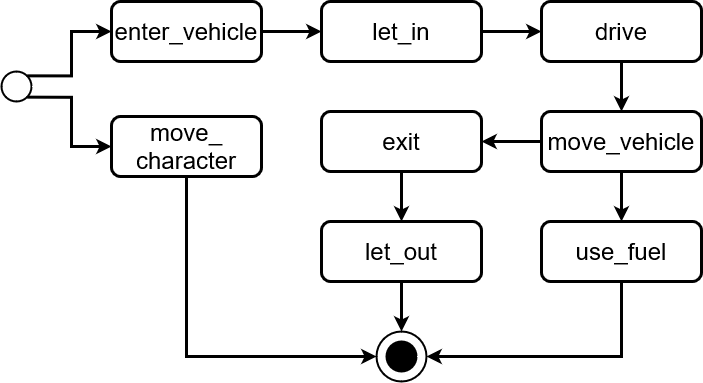

The diagram above was exported from draw.io. Its source (the exported page's mxGraphModel, read from the mxfile embedded in the PNG):
<mxGraphModel dx="810" dy="896" grid="1" gridSize="10" guides="1" tooltips="1" connect="1" arrows="1" fold="1" page="1" pageScale="1" pageWidth="850" pageHeight="1100" math="0" shadow="0">
  <root>
    <mxCell id="0" />
    <mxCell id="1" parent="0" />
    <mxCell id="ydcztmO6JAIKfTTMtu_i-43" style="edgeStyle=orthogonalEdgeStyle;rounded=0;orthogonalLoop=1;jettySize=auto;html=1;exitX=0.855;exitY=0.145;exitDx=0;exitDy=0;exitPerimeter=0;entryX=0;entryY=0.5;entryDx=0;entryDy=0;strokeWidth=3;" edge="1" parent="1" source="ydcztmO6JAIKfTTMtu_i-3" target="ydcztmO6JAIKfTTMtu_i-9">
      <mxGeometry relative="1" as="geometry" />
    </mxCell>
    <mxCell id="ydcztmO6JAIKfTTMtu_i-44" style="edgeStyle=orthogonalEdgeStyle;rounded=0;orthogonalLoop=1;jettySize=auto;html=1;exitX=0.855;exitY=0.855;exitDx=0;exitDy=0;exitPerimeter=0;entryX=0;entryY=0.5;entryDx=0;entryDy=0;strokeWidth=3;" edge="1" parent="1" source="ydcztmO6JAIKfTTMtu_i-3" target="ydcztmO6JAIKfTTMtu_i-7">
      <mxGeometry relative="1" as="geometry" />
    </mxCell>
    <mxCell id="ydcztmO6JAIKfTTMtu_i-3" value="" style="strokeWidth=2;html=1;shape=mxgraph.flowchart.start_2;whiteSpace=wrap;" vertex="1" parent="1">
      <mxGeometry x="50" y="200" width="30" height="30" as="geometry" />
    </mxCell>
    <mxCell id="ydcztmO6JAIKfTTMtu_i-4" value="" style="strokeWidth=2;html=1;shape=mxgraph.flowchart.start_2;whiteSpace=wrap;" vertex="1" parent="1">
      <mxGeometry x="425" y="460" width="50" height="50" as="geometry" />
    </mxCell>
    <mxCell id="ydcztmO6JAIKfTTMtu_i-5" value="" style="strokeWidth=2;html=1;shape=mxgraph.flowchart.start_2;whiteSpace=wrap;fillColor=#000000;" vertex="1" parent="1">
      <mxGeometry x="435" y="470" width="30" height="30" as="geometry" />
    </mxCell>
    <mxCell id="ydcztmO6JAIKfTTMtu_i-47" style="edgeStyle=orthogonalEdgeStyle;rounded=0;orthogonalLoop=1;jettySize=auto;html=1;exitX=0.5;exitY=1;exitDx=0;exitDy=0;entryX=0;entryY=0.5;entryDx=0;entryDy=0;entryPerimeter=0;strokeWidth=3;" edge="1" parent="1" source="ydcztmO6JAIKfTTMtu_i-7" target="ydcztmO6JAIKfTTMtu_i-4">
      <mxGeometry relative="1" as="geometry" />
    </mxCell>
    <mxCell id="ydcztmO6JAIKfTTMtu_i-7" value="&lt;div&gt;&lt;font size=&quot;3&quot;&gt;&lt;font style=&quot;font-size: 24px&quot;&gt;move_&lt;/font&gt;&lt;/font&gt;&lt;/div&gt;&lt;div&gt;&lt;font size=&quot;3&quot;&gt;&lt;font style=&quot;font-size: 24px&quot;&gt;character&lt;/font&gt;&lt;/font&gt;&lt;/div&gt;" style="rounded=1;whiteSpace=wrap;html=1;fillColor=#FFFFFF;strokeWidth=3;" vertex="1" parent="1">
      <mxGeometry x="160" y="245" width="150" height="60" as="geometry" />
    </mxCell>
    <mxCell id="ydcztmO6JAIKfTTMtu_i-8" style="edgeStyle=orthogonalEdgeStyle;rounded=0;orthogonalLoop=1;jettySize=auto;html=1;exitX=1;exitY=0.5;exitDx=0;exitDy=0;entryX=0;entryY=0.5;entryDx=0;entryDy=0;fontSize=24;strokeWidth=3;" edge="1" parent="1" source="ydcztmO6JAIKfTTMtu_i-9" target="ydcztmO6JAIKfTTMtu_i-13">
      <mxGeometry relative="1" as="geometry" />
    </mxCell>
    <mxCell id="ydcztmO6JAIKfTTMtu_i-9" value="&lt;font size=&quot;3&quot;&gt;&lt;font style=&quot;font-size: 24px&quot;&gt;enter_vehicle&lt;/font&gt;&lt;/font&gt;" style="rounded=1;whiteSpace=wrap;html=1;fillColor=#FFFFFF;strokeWidth=3;" vertex="1" parent="1">
      <mxGeometry x="160" y="130" width="150" height="60" as="geometry" />
    </mxCell>
    <mxCell id="ydcztmO6JAIKfTTMtu_i-12" style="edgeStyle=orthogonalEdgeStyle;rounded=0;orthogonalLoop=1;jettySize=auto;html=1;exitX=1;exitY=0.5;exitDx=0;exitDy=0;entryX=0;entryY=0.5;entryDx=0;entryDy=0;strokeWidth=3;" edge="1" parent="1" source="ydcztmO6JAIKfTTMtu_i-13" target="ydcztmO6JAIKfTTMtu_i-15">
      <mxGeometry relative="1" as="geometry" />
    </mxCell>
    <mxCell id="ydcztmO6JAIKfTTMtu_i-13" value="&lt;div&gt;&lt;font size=&quot;3&quot;&gt;&lt;font style=&quot;font-size: 24px&quot;&gt;let_in&lt;/font&gt;&lt;/font&gt;&lt;/div&gt;" style="rounded=1;whiteSpace=wrap;html=1;fillColor=#FFFFFF;strokeWidth=3;" vertex="1" parent="1">
      <mxGeometry x="370" y="130" width="160" height="60" as="geometry" />
    </mxCell>
    <mxCell id="ydcztmO6JAIKfTTMtu_i-36" style="edgeStyle=orthogonalEdgeStyle;rounded=0;orthogonalLoop=1;jettySize=auto;html=1;exitX=0.5;exitY=1;exitDx=0;exitDy=0;entryX=0.5;entryY=0;entryDx=0;entryDy=0;strokeWidth=3;" edge="1" parent="1" source="ydcztmO6JAIKfTTMtu_i-15" target="ydcztmO6JAIKfTTMtu_i-23">
      <mxGeometry relative="1" as="geometry" />
    </mxCell>
    <mxCell id="ydcztmO6JAIKfTTMtu_i-15" value="&lt;div&gt;&lt;font size=&quot;3&quot;&gt;&lt;font style=&quot;font-size: 24px&quot;&gt;drive&lt;/font&gt;&lt;/font&gt;&lt;/div&gt;" style="rounded=1;whiteSpace=wrap;html=1;fillColor=#FFFFFF;strokeWidth=3;" vertex="1" parent="1">
      <mxGeometry x="590" y="130" width="160" height="60" as="geometry" />
    </mxCell>
    <mxCell id="ydcztmO6JAIKfTTMtu_i-18" style="edgeStyle=orthogonalEdgeStyle;rounded=0;orthogonalLoop=1;jettySize=auto;html=1;exitX=0;exitY=0.5;exitDx=0;exitDy=0;entryX=1;entryY=0.5;entryDx=0;entryDy=0;strokeWidth=3;" edge="1" parent="1" source="ydcztmO6JAIKfTTMtu_i-23" target="ydcztmO6JAIKfTTMtu_i-25">
      <mxGeometry relative="1" as="geometry" />
    </mxCell>
    <mxCell id="ydcztmO6JAIKfTTMtu_i-41" style="edgeStyle=orthogonalEdgeStyle;rounded=0;orthogonalLoop=1;jettySize=auto;html=1;exitX=0.5;exitY=1;exitDx=0;exitDy=0;entryX=0.5;entryY=0;entryDx=0;entryDy=0;strokeWidth=3;" edge="1" parent="1" source="ydcztmO6JAIKfTTMtu_i-23" target="ydcztmO6JAIKfTTMtu_i-40">
      <mxGeometry relative="1" as="geometry" />
    </mxCell>
    <mxCell id="ydcztmO6JAIKfTTMtu_i-23" value="&lt;div&gt;&lt;font size=&quot;3&quot;&gt;&lt;font style=&quot;font-size: 24px&quot;&gt;move_vehicle&lt;/font&gt;&lt;/font&gt;&lt;/div&gt;" style="rounded=1;whiteSpace=wrap;html=1;fillColor=#FFFFFF;strokeWidth=3;" vertex="1" parent="1">
      <mxGeometry x="590" y="240" width="160" height="60" as="geometry" />
    </mxCell>
    <mxCell id="ydcztmO6JAIKfTTMtu_i-42" style="edgeStyle=orthogonalEdgeStyle;rounded=0;orthogonalLoop=1;jettySize=auto;html=1;exitX=0.5;exitY=1;exitDx=0;exitDy=0;entryX=0.5;entryY=0;entryDx=0;entryDy=0;strokeWidth=3;" edge="1" parent="1" source="ydcztmO6JAIKfTTMtu_i-25" target="ydcztmO6JAIKfTTMtu_i-37">
      <mxGeometry relative="1" as="geometry" />
    </mxCell>
    <mxCell id="ydcztmO6JAIKfTTMtu_i-25" value="&lt;div&gt;&lt;font size=&quot;3&quot;&gt;&lt;font style=&quot;font-size: 24px&quot;&gt;exit&lt;/font&gt;&lt;/font&gt;&lt;/div&gt;" style="rounded=1;whiteSpace=wrap;html=1;fillColor=#FFFFFF;strokeWidth=3;" vertex="1" parent="1">
      <mxGeometry x="370" y="240" width="160" height="60" as="geometry" />
    </mxCell>
    <mxCell id="ydcztmO6JAIKfTTMtu_i-45" style="edgeStyle=orthogonalEdgeStyle;rounded=0;orthogonalLoop=1;jettySize=auto;html=1;exitX=0.5;exitY=1;exitDx=0;exitDy=0;entryX=0.5;entryY=0;entryDx=0;entryDy=0;entryPerimeter=0;strokeWidth=3;" edge="1" parent="1" source="ydcztmO6JAIKfTTMtu_i-37" target="ydcztmO6JAIKfTTMtu_i-4">
      <mxGeometry relative="1" as="geometry" />
    </mxCell>
    <mxCell id="ydcztmO6JAIKfTTMtu_i-37" value="&lt;div&gt;&lt;font size=&quot;3&quot;&gt;&lt;font style=&quot;font-size: 24px&quot;&gt;let_out&lt;/font&gt;&lt;/font&gt;&lt;/div&gt;" style="rounded=1;whiteSpace=wrap;html=1;fillColor=#FFFFFF;strokeWidth=3;" vertex="1" parent="1">
      <mxGeometry x="370" y="350" width="160" height="60" as="geometry" />
    </mxCell>
    <mxCell id="ydcztmO6JAIKfTTMtu_i-46" style="edgeStyle=orthogonalEdgeStyle;rounded=0;orthogonalLoop=1;jettySize=auto;html=1;exitX=0.5;exitY=1;exitDx=0;exitDy=0;entryX=1;entryY=0.5;entryDx=0;entryDy=0;entryPerimeter=0;strokeWidth=3;" edge="1" parent="1" source="ydcztmO6JAIKfTTMtu_i-40" target="ydcztmO6JAIKfTTMtu_i-4">
      <mxGeometry relative="1" as="geometry" />
    </mxCell>
    <mxCell id="ydcztmO6JAIKfTTMtu_i-40" value="&lt;div&gt;&lt;font size=&quot;3&quot;&gt;&lt;font style=&quot;font-size: 24px&quot;&gt;use_fuel&lt;/font&gt;&lt;/font&gt;&lt;/div&gt;" style="rounded=1;whiteSpace=wrap;html=1;fillColor=#FFFFFF;strokeWidth=3;" vertex="1" parent="1">
      <mxGeometry x="590" y="350" width="160" height="60" as="geometry" />
    </mxCell>
  </root>
</mxGraphModel>